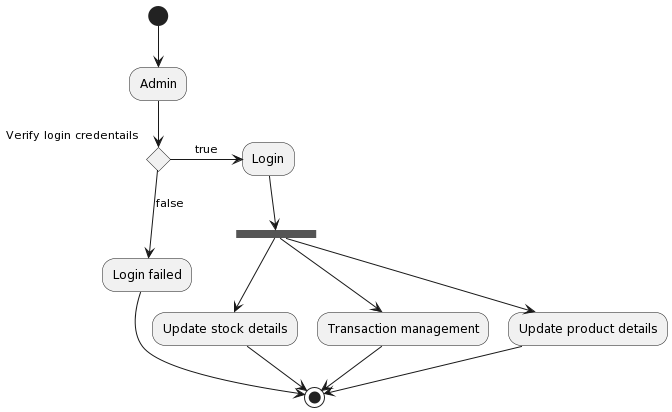

The diagram above was rendered by PlantUML. Its source (embedded in the PNG):
@startuml
(*) --> "Admin"

if "Verify login credentails" then
  -->[false] "Login failed"
  -right-> (*)
else
  ->[true] "Login"
    -->===B1===
    --> "Update product details"
    --> (*)
    ===B1===--> "Update stock details"
    --> (*)
    ===B1===--> "Transaction management"
    --> (*)
endif

@enduml